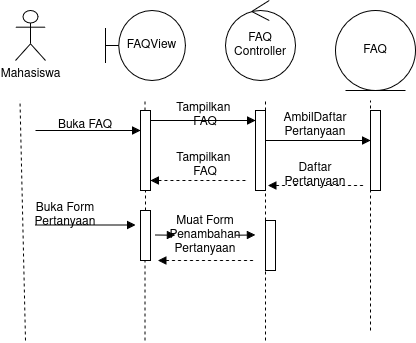

The diagram above was exported from draw.io. Its source (the exported page's mxGraphModel, read from the mxfile embedded in the PNG):
<mxGraphModel dx="1501" dy="982" grid="1" gridSize="10" guides="1" tooltips="1" connect="1" arrows="1" fold="1" page="1" pageScale="1" pageWidth="850" pageHeight="1100" math="0" shadow="0">
  <root>
    <mxCell id="0" />
    <mxCell id="1" parent="0" />
    <mxCell id="MMpDL8Bm_Z5whN4VQJew-1" parent="1" style="shape=umlActor;verticalLabelPosition=bottom;verticalAlign=top;html=1;" value="Mahasiswa" vertex="1">
      <mxGeometry height="50" width="30" x="70" y="20" as="geometry" />
    </mxCell>
    <mxCell id="MMpDL8Bm_Z5whN4VQJew-6" parent="1" style="shape=umlBoundary;whiteSpace=wrap;html=1;" value="FAQView" vertex="1">
      <mxGeometry height="70" width="80" x="160" y="20" as="geometry" />
    </mxCell>
    <mxCell id="MMpDL8Bm_Z5whN4VQJew-7" parent="1" style="ellipse;shape=umlControl;whiteSpace=wrap;html=1;" value="&lt;div&gt;FAQ&lt;/div&gt;&lt;div&gt;Controller&lt;/div&gt;" vertex="1">
      <mxGeometry height="80" width="70" x="280" y="10" as="geometry" />
    </mxCell>
    <mxCell id="MMpDL8Bm_Z5whN4VQJew-9" parent="1" style="ellipse;shape=umlEntity;whiteSpace=wrap;html=1;" value="FAQ" vertex="1">
      <mxGeometry height="80" width="80" x="390" y="20" as="geometry" />
    </mxCell>
    <mxCell id="MMpDL8Bm_Z5whN4VQJew-10" edge="1" parent="1" style="endArrow=none;dashed=1;html=1;rounded=0;" value="">
      <mxGeometry height="50" relative="1" width="50" as="geometry">
        <mxPoint x="80" y="350" as="sourcePoint" />
        <mxPoint x="74.5" y="110" as="targetPoint" />
      </mxGeometry>
    </mxCell>
    <mxCell id="MMpDL8Bm_Z5whN4VQJew-33" edge="1" parent="1" style="endArrow=none;dashed=1;html=1;rounded=0;" target="MMpDL8Bm_Z5whN4VQJew-32" value="">
      <mxGeometry height="50" relative="1" width="50" as="geometry">
        <mxPoint x="199.5" y="350" as="sourcePoint" />
        <mxPoint x="200" y="200" as="targetPoint" />
      </mxGeometry>
    </mxCell>
    <mxCell id="MMpDL8Bm_Z5whN4VQJew-11" edge="1" parent="1" source="MMpDL8Bm_Z5whN4VQJew-17" style="endArrow=none;dashed=1;html=1;rounded=0;" value="">
      <mxGeometry height="50" relative="1" width="50" as="geometry">
        <mxPoint x="199.5" y="990" as="sourcePoint" />
        <mxPoint x="199.5" y="110" as="targetPoint" />
      </mxGeometry>
    </mxCell>
    <mxCell id="MMpDL8Bm_Z5whN4VQJew-12" edge="1" parent="1" source="MMpDL8Bm_Z5whN4VQJew-22" style="endArrow=none;dashed=1;html=1;rounded=0;" value="">
      <mxGeometry height="50" relative="1" width="50" as="geometry">
        <mxPoint x="320" y="990" as="sourcePoint" />
        <mxPoint x="320" y="110" as="targetPoint" />
      </mxGeometry>
    </mxCell>
    <mxCell id="MMpDL8Bm_Z5whN4VQJew-13" edge="1" parent="1" style="endArrow=none;dashed=1;html=1;rounded=0;fontStyle=1" value="">
      <mxGeometry height="50" relative="1" width="50" as="geometry">
        <mxPoint x="425" y="340" as="sourcePoint" />
        <mxPoint x="425" y="110" as="targetPoint" />
      </mxGeometry>
    </mxCell>
    <mxCell id="MMpDL8Bm_Z5whN4VQJew-18" edge="1" parent="1" source="MMpDL8Bm_Z5whN4VQJew-32" style="endArrow=none;dashed=1;html=1;rounded=0;" target="MMpDL8Bm_Z5whN4VQJew-17" value="">
      <mxGeometry height="50" relative="1" width="50" as="geometry">
        <mxPoint x="199.5" y="990" as="sourcePoint" />
        <mxPoint x="199.5" y="110" as="targetPoint" />
      </mxGeometry>
    </mxCell>
    <mxCell id="MMpDL8Bm_Z5whN4VQJew-17" parent="1" style="html=1;points=[[0,0,0,0,5],[0,1,0,0,-5],[1,0,0,0,5],[1,1,0,0,-5]];perimeter=orthogonalPerimeter;outlineConnect=0;targetShapes=umlLifeline;portConstraint=eastwest;newEdgeStyle={&quot;edgeStyle&quot;:&quot;sequenceEdgeStyle&quot;,&quot;libavoidRouting&quot;:0,&quot;curved&quot;:0,&quot;rounded&quot;:0};" value="" vertex="1">
      <mxGeometry height="80" width="10" x="195" y="120" as="geometry" />
    </mxCell>
    <mxCell id="MMpDL8Bm_Z5whN4VQJew-19" edge="1" parent="1" style="html=1;verticalAlign=bottom;labelBackgroundColor=none;endArrow=block;endFill=1;rounded=0;" value="">
      <mxGeometry relative="1" width="160" as="geometry">
        <mxPoint x="90" y="140" as="sourcePoint" />
        <mxPoint x="195" y="140" as="targetPoint" />
      </mxGeometry>
    </mxCell>
    <mxCell id="MMpDL8Bm_Z5whN4VQJew-20" parent="1" style="text;html=1;whiteSpace=wrap;strokeColor=none;fillColor=none;align=center;verticalAlign=middle;rounded=0;" value="Buka FAQ" vertex="1">
      <mxGeometry height="30" width="60" x="110" y="120" as="geometry" />
    </mxCell>
    <mxCell id="MMpDL8Bm_Z5whN4VQJew-23" edge="1" parent="1" style="endArrow=none;dashed=1;html=1;rounded=0;" target="MMpDL8Bm_Z5whN4VQJew-22" value="">
      <mxGeometry height="50" relative="1" width="50" as="geometry">
        <mxPoint x="320" y="350" as="sourcePoint" />
        <mxPoint x="320" y="110" as="targetPoint" />
      </mxGeometry>
    </mxCell>
    <mxCell id="MMpDL8Bm_Z5whN4VQJew-22" parent="1" style="html=1;points=[[0,0,0,0,5],[0,1,0,0,-5],[1,0,0,0,5],[1,1,0,0,-5]];perimeter=orthogonalPerimeter;outlineConnect=0;targetShapes=umlLifeline;portConstraint=eastwest;newEdgeStyle={&quot;edgeStyle&quot;:&quot;sequenceEdgeStyle&quot;,&quot;libavoidRouting&quot;:0,&quot;curved&quot;:0,&quot;rounded&quot;:0};" value="" vertex="1">
      <mxGeometry height="80" width="10" x="310" y="120" as="geometry" />
    </mxCell>
    <mxCell id="MMpDL8Bm_Z5whN4VQJew-25" edge="1" parent="1" style="html=1;verticalAlign=bottom;labelBackgroundColor=none;endArrow=block;endFill=1;rounded=0;" value="">
      <mxGeometry relative="1" width="160" as="geometry">
        <mxPoint x="205" y="130" as="sourcePoint" />
        <mxPoint x="310" y="130" as="targetPoint" />
      </mxGeometry>
    </mxCell>
    <mxCell id="MMpDL8Bm_Z5whN4VQJew-27" parent="1" style="text;html=1;whiteSpace=wrap;strokeColor=none;fillColor=none;align=center;verticalAlign=middle;rounded=0;" value="&lt;div&gt;Tampilkan&amp;nbsp;&lt;/div&gt;&lt;div&gt;FAQ&lt;/div&gt;" vertex="1">
      <mxGeometry height="30" width="60" x="230" y="110" as="geometry" />
    </mxCell>
    <mxCell id="MMpDL8Bm_Z5whN4VQJew-29" edge="1" parent="1" style="html=1;verticalAlign=bottom;labelBackgroundColor=none;endArrow=block;endFill=1;dashed=1;rounded=0;" value="">
      <mxGeometry relative="1" width="160" as="geometry">
        <mxPoint x="300" y="190" as="sourcePoint" />
        <mxPoint x="205" y="190" as="targetPoint" />
      </mxGeometry>
    </mxCell>
    <mxCell id="MMpDL8Bm_Z5whN4VQJew-31" parent="1" style="text;html=1;whiteSpace=wrap;strokeColor=none;fillColor=none;align=center;verticalAlign=middle;rounded=0;" value="Daftar&lt;br&gt;Pertanyaan" vertex="1">
      <mxGeometry height="30" width="60" x="340" y="170" as="geometry" />
    </mxCell>
    <mxCell id="MMpDL8Bm_Z5whN4VQJew-32" parent="1" style="html=1;points=[[0,0,0,0,5],[0,1,0,0,-5],[1,0,0,0,5],[1,1,0,0,-5]];perimeter=orthogonalPerimeter;outlineConnect=0;targetShapes=umlLifeline;portConstraint=eastwest;newEdgeStyle={&quot;edgeStyle&quot;:&quot;sequenceEdgeStyle&quot;,&quot;libavoidRouting&quot;:0,&quot;curved&quot;:0,&quot;rounded&quot;:0};" value="" vertex="1">
      <mxGeometry height="50" width="10" x="195" y="220" as="geometry" />
    </mxCell>
    <mxCell id="MMpDL8Bm_Z5whN4VQJew-34" edge="1" parent="1" style="html=1;verticalAlign=bottom;labelBackgroundColor=none;endArrow=block;endFill=1;rounded=0;" value="">
      <mxGeometry relative="1" width="160" as="geometry">
        <mxPoint x="90" y="234.5" as="sourcePoint" />
        <mxPoint x="190" y="234.5" as="targetPoint" />
      </mxGeometry>
    </mxCell>
    <mxCell id="MMpDL8Bm_Z5whN4VQJew-41" edge="1" parent="1" source="vONayoELPmIGCZiwvTDH-10" style="html=1;verticalAlign=bottom;labelBackgroundColor=none;endArrow=block;endFill=1;rounded=0;" value="">
      <mxGeometry relative="1" width="160" as="geometry">
        <mxPoint x="210" y="244.5" as="sourcePoint" />
        <mxPoint x="310" y="244.5" as="targetPoint" />
      </mxGeometry>
    </mxCell>
    <mxCell id="MMpDL8Bm_Z5whN4VQJew-51" parent="1" style="text;html=1;whiteSpace=wrap;strokeColor=none;fillColor=none;align=center;verticalAlign=middle;rounded=0;" value="&lt;div&gt;AmbilDaftar&lt;/div&gt;&lt;div&gt;Pertanyaan&lt;/div&gt;" vertex="1">
      <mxGeometry height="30" width="60" x="340" y="120" as="geometry" />
    </mxCell>
    <mxCell id="vONayoELPmIGCZiwvTDH-1" edge="1" parent="1" style="html=1;verticalAlign=bottom;labelBackgroundColor=none;endArrow=block;endFill=1;rounded=0;" value="">
      <mxGeometry relative="1" width="160" as="geometry">
        <mxPoint x="320" y="150" as="sourcePoint" />
        <mxPoint x="425" y="150" as="targetPoint" />
      </mxGeometry>
    </mxCell>
    <mxCell id="vONayoELPmIGCZiwvTDH-2" edge="1" parent="1" style="html=1;verticalAlign=bottom;labelBackgroundColor=none;endArrow=block;endFill=1;dashed=1;rounded=0;" value="">
      <mxGeometry relative="1" width="160" as="geometry">
        <mxPoint x="417.5" y="195" as="sourcePoint" />
        <mxPoint x="322.5" y="195" as="targetPoint" />
      </mxGeometry>
    </mxCell>
    <mxCell id="vONayoELPmIGCZiwvTDH-4" parent="1" style="text;html=1;whiteSpace=wrap;strokeColor=none;fillColor=none;align=center;verticalAlign=middle;rounded=0;" value="&lt;div&gt;Tampilkan&amp;nbsp;&lt;/div&gt;&lt;div&gt;FAQ&lt;/div&gt;" vertex="1">
      <mxGeometry height="30" width="60" x="230" y="160" as="geometry" />
    </mxCell>
    <mxCell id="vONayoELPmIGCZiwvTDH-7" parent="1" style="text;html=1;whiteSpace=wrap;strokeColor=none;fillColor=none;align=center;verticalAlign=middle;rounded=0;" value="Buka Form Pertanyaan" vertex="1">
      <mxGeometry height="30" width="80" x="80" y="210" as="geometry" />
    </mxCell>
    <mxCell id="vONayoELPmIGCZiwvTDH-9" parent="1" style="html=1;points=[[0,0,0,0,5],[0,1,0,0,-5],[1,0,0,0,5],[1,1,0,0,-5]];perimeter=orthogonalPerimeter;outlineConnect=0;targetShapes=umlLifeline;portConstraint=eastwest;newEdgeStyle={&quot;edgeStyle&quot;:&quot;sequenceEdgeStyle&quot;,&quot;libavoidRouting&quot;:0,&quot;curved&quot;:0,&quot;rounded&quot;:0};" value="" vertex="1">
      <mxGeometry height="50" width="10" x="320" y="230" as="geometry" />
    </mxCell>
    <mxCell id="vONayoELPmIGCZiwvTDH-11" edge="1" parent="1" style="html=1;verticalAlign=bottom;labelBackgroundColor=none;endArrow=block;endFill=1;rounded=0;" target="vONayoELPmIGCZiwvTDH-10" value="">
      <mxGeometry relative="1" width="160" as="geometry">
        <mxPoint x="210" y="244.5" as="sourcePoint" />
        <mxPoint x="310" y="244.5" as="targetPoint" />
      </mxGeometry>
    </mxCell>
    <mxCell id="vONayoELPmIGCZiwvTDH-10" parent="1" style="text;html=1;whiteSpace=wrap;strokeColor=none;fillColor=none;align=center;verticalAlign=middle;rounded=0;" value="Muat Form Penambahan Pertanyaan" vertex="1">
      <mxGeometry height="30" width="60" x="230" y="230" as="geometry" />
    </mxCell>
    <mxCell id="vONayoELPmIGCZiwvTDH-12" edge="1" parent="1" style="html=1;verticalAlign=bottom;labelBackgroundColor=none;endArrow=block;endFill=1;dashed=1;rounded=0;" value="">
      <mxGeometry relative="1" width="160" as="geometry">
        <mxPoint x="307.5" y="270" as="sourcePoint" />
        <mxPoint x="212.5" y="270" as="targetPoint" />
      </mxGeometry>
    </mxCell>
    <mxCell id="vONayoELPmIGCZiwvTDH-14" parent="1" style="html=1;points=[[0,0,0,0,5],[0,1,0,0,-5],[1,0,0,0,5],[1,1,0,0,-5]];perimeter=orthogonalPerimeter;outlineConnect=0;targetShapes=umlLifeline;portConstraint=eastwest;newEdgeStyle={&quot;edgeStyle&quot;:&quot;sequenceEdgeStyle&quot;,&quot;libavoidRouting&quot;:0,&quot;curved&quot;:0,&quot;rounded&quot;:0};" value="" vertex="1">
      <mxGeometry height="80" width="10" x="425" y="120" as="geometry" />
    </mxCell>
  </root>
</mxGraphModel>